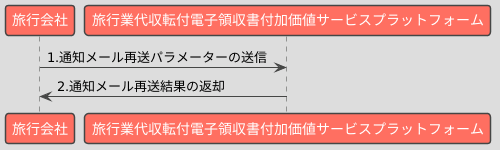

The diagram above was rendered by PlantUML. Its source (embedded in the PNG):
@startuml
!theme toy

participant "旅行会社" as Business
participant "旅行業代収転付電子領収書付加価値サービスプラットフォーム" as Platform

Business -> Platform : 1.通知メール再送パラメーターの送信
Platform -> Business : 2.通知メール再送結果の返却
@enduml